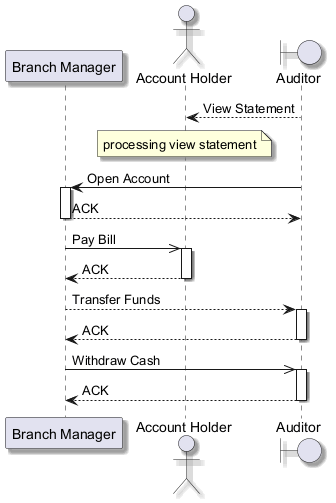

The diagram above was rendered by PlantUML. Its source (embedded in the PNG):
@startuml
skinparam backgroundColor #FFFFFF
skinparam classBackgroundColor #E8F4FA
skinparam classBorderColor #2C7DA0
skinparam shadowing true
participant "Branch Manager" as BM
actor "Account Holder" as AH
boundary "Auditor" as A
A --> AH : View Statement
note over AH : processing view statement
A -> BM : Open Account
activate BM
BM --> A : ACK
deactivate BM
BM ->> AH : Pay Bill
activate AH
AH --> BM : ACK
deactivate AH
BM --> A : Transfer Funds
activate A
A --> BM : ACK
deactivate A
BM ->> A : Withdraw Cash
activate A
A --> BM : ACK
deactivate A
@enduml